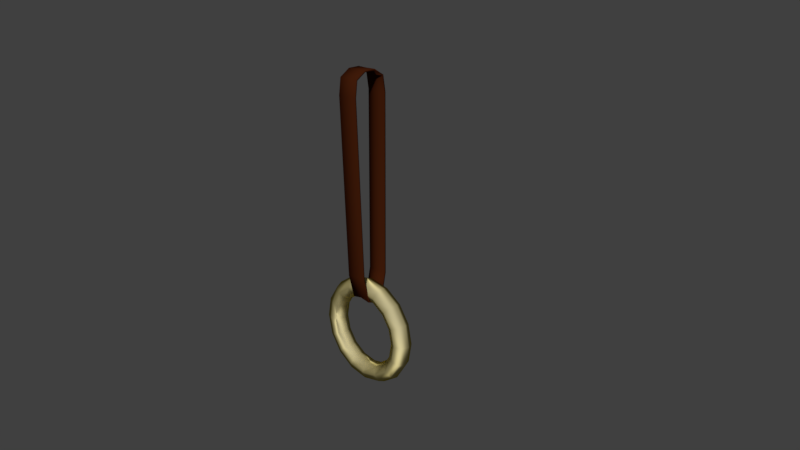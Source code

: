 # Source: 001.blend  (saved by Blender 2.77.0; exported with 4.5.12 LTS)
import bpy
from mathutils import Matrix  # noqa: F401  (used for matrix-valued properties, if any)

bpy.ops.wm.read_factory_settings(use_empty=True)
scene = bpy.context.scene
scene.name = 'Scene'

# ---- collections
col_collection_1 = bpy.data.collections.new('Collection 1'); scene.collection.children.link(col_collection_1)

# ---- materials (node trees are filled in below, after node groups)
mat_001 = bpy.data.materials.new('扶手環.001.皮')
mat_001.alpha_threshold = 0.0
mat_001.roughness = 0.5
mat_001_1 = bpy.data.materials.new('扶手環.001')
mat_001_1.alpha_threshold = 0.0
mat_001_1.roughness = 0.5

# ---- node groups
ng_bmd_steelshader = bpy.data.node_groups.new('BMD_SteelShader', 'ShaderNodeTree')
_s = ng_bmd_steelshader.interface.new_socket(name='Shader', in_out='OUTPUT', socket_type='NodeSocketShader')
_s = ng_bmd_steelshader.interface.new_socket(name='Color', in_out='INPUT', socket_type='NodeSocketColor')
_s.default_value = (0.8, 0.8, 0.8, 1.0)
_s = ng_bmd_steelshader.interface.new_socket(name='Blend', in_out='INPUT', socket_type='NodeSocketFloat')
_s.default_value = 0.5
_s.min_value = 0.0
_s.max_value = 1.0
_s = ng_bmd_steelshader.interface.new_socket(name='Roughness', in_out='INPUT', socket_type='NodeSocketFloat')
_s.subtype = 'FACTOR'
_s.default_value = 0.2
_s.min_value = 0.0
_s.max_value = 1.0
_s = ng_bmd_steelshader.interface.new_socket(name='Anisotropy', in_out='INPUT', socket_type='NodeSocketFloat')
_s.subtype = 'FACTOR'
_s.default_value = 0.5
_s.min_value = 0.0
_s.max_value = 1.0
_s = ng_bmd_steelshader.interface.new_socket(name='Normal', in_out='INPUT', socket_type='NodeSocketVector')
_s.min_value = -1.0
_s.max_value = 1.0
_s.hide_value = True
_s = ng_bmd_steelshader.interface.new_socket(name='Tangent', in_out='INPUT', socket_type='NodeSocketVector')
_s.min_value = -1.0
_s.max_value = 1.0
_s.hide_value = True
_N = ng_bmd_steelshader.nodes; _L = ng_bmd_steelshader.links
n0 = _N.new('ShaderNodeBsdfAnisotropic'); n0.name = 'Anisotropic BSDF'; n0.location = (257, -131)
n0.distribution = 'BECKMANN'
n0.inputs[2].default_value = 0.5
n0.inputs[3].default_value = 0.5
n1 = _N.new('ShaderNodeBsdfAnisotropic'); n1.name = 'Glossy BSDF'; n1.location = (272, 126)
n1.distribution = 'BECKMANN'
n2 = _N.new('ShaderNodeMix'); n2.name = 'Mix'; n2.location = (35, 78)
n2.data_type = 'RGBA'
n3 = _N.new('ShaderNodeMixShader'); n3.name = 'Mix Shader'; n3.location = (485, 3)
n4 = _N.new('NodeGroupOutput'); n4.name = 'Group Output'; n4.location = (685, 0)
n5 = _N.new('NodeGroupInput'); n5.name = 'Group Input'; n5.location = (-750, -114)
n6 = _N.new('ShaderNodeValToRGB'); n6.name = 'ColorRamp'; n6.location = (-284, 191)
while len(n6.color_ramp.elements) > 1: n6.color_ramp.elements.remove(n6.color_ramp.elements[-1])
n6.color_ramp.elements[0].position = 0.0; n6.color_ramp.elements[0].color = (1.0, 1.0, 1.0, 1.0)
_e = n6.color_ramp.elements.new(1.0); _e.color = (0.0, 0.0, 0.0, 1.0)
n7 = _N.new('ShaderNodeLayerWeight'); n7.name = 'Layer Weight'; n7.location = (-485, 56)
n8 = _N.new('ShaderNodeMath'); n8.name = 'Math'; n8.location = (0, 0)
n8.operation = 'POWER'
n9 = _N.new('ShaderNodeMath'); n9.name = 'Math.001'; n9.location = (0, 0)
n9.operation = 'POWER'
_L.new(n0.outputs[0], n3.inputs[2])
_L.new(n1.outputs[0], n3.inputs[1])
_L.new(n3.outputs[0], n4.inputs[0])
_L.new(n7.outputs[1], n6.inputs[0])
_L.new(n2.outputs[2], n1.inputs[0])
_L.new(n6.outputs[0], n2.inputs[7])
_L.new(n5.outputs[0], n2.inputs[6])
_L.new(n2.outputs[2], n0.inputs[0])
_L.new(n5.outputs[1], n7.inputs[0])
_L.new(n5.outputs[3], n3.inputs[0])
_L.new(n5.outputs[4], n0.inputs[4])
_L.new(n5.outputs[4], n1.inputs[4])
_L.new(n5.outputs[4], n7.inputs[1])
_L.new(n5.outputs[5], n0.inputs[5])
_L.new(n5.outputs[2], n8.inputs[0])
_L.new(n8.outputs[0], n0.inputs[1])
_L.new(n5.outputs[2], n9.inputs[0])
_L.new(n9.outputs[0], n1.inputs[1])
n4.is_active_output = True

# ---- material node trees
mat_001.use_nodes = True; mat_001.node_tree.nodes.clear()
_N = mat_001.node_tree.nodes; _L = mat_001.node_tree.links
n0 = _N.new('ShaderNodeOutputMaterial'); n0.name = 'Material Output'; n0.location = (300, 300)
n1 = _N.new('ShaderNodeBsdfDiffuse'); n1.name = 'Diffuse BSDF'; n1.location = (10, 300)
n1.inputs[0].default_value = (0.04954, 0.01078, 0.00291, 1.0)
_L.new(n1.outputs[0], n0.inputs[0])
n0.is_active_output = True
mat_001_1.use_nodes = True; mat_001_1.node_tree.nodes.clear()
_N = mat_001_1.node_tree.nodes; _L = mat_001_1.node_tree.links
n0 = _N.new('ShaderNodeOutputMaterial'); n0.name = 'Material Output'; n0.location = (300, 300)
n1 = _N.new('ShaderNodeGroup'); n1.name = 'Group'; n1.location = (55, 353)
n1.node_tree = ng_bmd_steelshader
n1.inputs[0].default_value = (1.0, 0.7695, 0.0, 1.0)
n1.inputs[1].default_value = 0.5
n1.inputs[2].default_value = 0.8
n1.inputs[3].default_value = 0.5
n1.inputs[4].default_value = (0.0, 0.0, 0.0)
n1.inputs[5].default_value = (0.0, 0.0, 0.0)
_L.new(n1.outputs[0], n0.inputs[0])
n0.is_active_output = True

# ---- world
world_world = bpy.data.worlds.new('World'); scene.world = world_world
world_world.color = (0.05088, 0.05088, 0.05088)
world_world.use_sun_shadow = False
world_world.sun_shadow_jitter_overblur = 0.0
world_world.cycles.sampling_method = 'MANUAL'

# ---- cameras
cam_camera = bpy.data.cameras.new('Camera')
cam_camera.clip_end = 100.0
cam_camera.lens = 35.0
cam_camera.sensor_width = 32.0
cam_camera.sensor_height = 18.0
cam_camera.ortho_scale = 7.314
cam_camera.dof.focus_distance = 0.0

# ---- meshes
me_001 = bpy.data.meshes.new('扶手環.001')
me_001.from_pydata([(0.01021, -0.01363, -0.0421), (0.01021, 0.01363, -0.0421), (-0.0287, -0.01363, -0.04178), (-0.0287, 0.01363, -0.04178), (0.009403, -2.111e-09, -0.04099), (-0.02783, 7.369e-10, -0.04118), (-0.009216, -0.01363, -0.07879), (-0.009216, 0.01363, -0.07879), (-0.009216, -6.867e-10, -0.07629), (0.003074, -0.01363, -0.07399), (0.003074, 0.01363, -0.07399), (0.003074, -1.627e-09, -0.07148), (-0.02151, 0.01363, -0.07399), (-0.02151, 2.534e-10, -0.07148), (-0.02151, -0.01363, -0.07399), (0.01523, -0.01363, 0.1915), (-0.001606, -0.01362, 0.2214), (0.01217, -0.01363, 0.2126), (-0.001606, 0.01364, 0.2214), (0.01523, 0.01364, 0.1915), (0.01217, 0.01364, 0.2126), (-0.01743, -0.01362, 0.2214), (-0.03423, -0.01363, 0.1915), (-0.0312, -0.01363, 0.2126), (-0.03423, 0.01364, 0.1915), (-0.01743, 0.01364, 0.2214), (-0.0312, 0.01364, 0.2126), (-0.002775, 8.905e-06, 0.2214), (0.01419, 7.675e-06, 0.1915), (0.01102, 8.545e-06, 0.2126), (-0.01616, 8.905e-06, 0.2214), (-0.03311, 7.679e-06, 0.1915), (-0.02996, 8.546e-06, 0.2126), (0.008227, -0.01376, -0.04185), (0.008227, 0.01376, -0.04185), (-0.02672, -0.01376, -0.04154), (-0.02672, 0.01376, -0.04154), (0.007416, -2.109e-09, -0.04076), (-0.02584, 7.35e-10, -0.04094), (-0.009216, -0.01399, -0.07683), (-0.009216, 0.01399, -0.07683), (-0.009216, -6.867e-10, -0.07429), (0.001617, -0.0139, -0.07264), (0.001617, 0.0139, -0.07264), (0.001496, -1.625e-09, -0.07026), (-0.02005, 0.0139, -0.07264), (-0.01993, 2.518e-10, -0.07026), (-0.02005, -0.0139, -0.07264), (0.01324, -0.01377, 0.1914), (-0.002191, -0.01367, 0.2195), (0.01048, -0.01376, 0.2116), (-0.002191, 0.01369, 0.2195), (0.01324, 0.01379, 0.1914), (0.01048, 0.01378, 0.2116), (-0.01684, -0.01368, 0.2195), (-0.03224, -0.01378, 0.1914), (-0.02952, -0.01377, 0.2116), (-0.03224, 0.0138, 0.1914), (-0.01684, 0.0137, 0.2195), (-0.02952, 0.01379, 0.2116), (-0.003304, 8.905e-06, 0.2194), (0.0122, 7.675e-06, 0.1914), (0.009358, 8.545e-06, 0.2115), (-0.01563, 8.905e-06, 0.2194), (-0.03112, 7.679e-06, 0.1914), (-0.0283, 8.546e-06, 0.2115), (-0.009216, 0.073, -0.1211), (-2.368e-05, 0.06919, -0.1211), (0.003784, 0.06, -0.1211), (-2.368e-05, 0.05081, -0.1211), (-0.009216, 0.047, -0.1211), (-0.01841, 0.05081, -0.1211), (-0.02222, 0.06, -0.1211), (-0.01841, 0.06919, -0.1211), (-0.009216, 0.06744, -0.09312), (-2.368e-05, 0.06393, -0.09457), (0.003784, 0.05543, -0.09809), (-2.368e-05, 0.04694, -0.1016), (-0.009216, 0.04342, -0.1031), (-0.01841, 0.04694, -0.1016), (-0.02222, 0.05543, -0.09809), (-0.01841, 0.06393, -0.09457), (-0.009216, 0.05162, -0.06943), (-2.368e-05, 0.04893, -0.07213), (0.003784, 0.04243, -0.07863), (-2.368e-05, 0.03593, -0.08513), (-0.009216, 0.03323, -0.08782), (-0.01841, 0.03593, -0.08513), (-0.02222, 0.04243, -0.07863), (-0.01841, 0.04893, -0.07213), (-0.009216, 0.02794, -0.05361), (-2.369e-05, 0.02648, -0.05713), (0.003784, 0.02296, -0.06562), (-2.368e-05, 0.01944, -0.07411), (-0.009216, 0.01799, -0.07763), (-0.01841, 0.01944, -0.07411), (-0.02222, 0.02296, -0.06562), (-0.01841, 0.02648, -0.05713), (-0.009216, 6.755e-09, -0.04805), (-2.369e-05, 2.335e-09, -0.05186), (0.003784, 3.911e-09, -0.06105), (-2.369e-05, 2.335e-09, -0.07025), (-0.009216, 3.029e-09, -0.07405), (-0.01841, 3.724e-09, -0.07025), (-0.02222, 5.874e-09, -0.06105), (-0.01841, 3.724e-09, -0.05186), (-0.009216, -0.02794, -0.05361), (-2.369e-05, -0.02648, -0.05713), (0.003784, -0.02296, -0.06562), (-2.369e-05, -0.01944, -0.07411), (-0.009216, -0.01799, -0.07763), (-0.01841, -0.01944, -0.07411), (-0.02222, -0.02296, -0.06562), (-0.01841, -0.02648, -0.05713), (-0.009216, -0.05162, -0.06943), (-2.369e-05, -0.04893, -0.07213), (0.003784, -0.04243, -0.07863), (-2.369e-05, -0.03593, -0.08513), (-0.009216, -0.03323, -0.08782), (-0.01841, -0.03593, -0.08513), (-0.02222, -0.04243, -0.07863), (-0.01841, -0.04893, -0.07213), (-0.009216, -0.06744, -0.09312), (-2.369e-05, -0.06393, -0.09457), (0.003784, -0.05543, -0.09809), (-2.369e-05, -0.04694, -0.1016), (-0.009216, -0.04342, -0.1031), (-0.01841, -0.04694, -0.1016), (-0.02222, -0.05543, -0.09809), (-0.01841, -0.06393, -0.09457), (-0.009216, -0.073, -0.1211), (-2.369e-05, -0.06919, -0.1211), (0.003784, -0.06, -0.1211), (-2.369e-05, -0.05081, -0.1211), (-0.009216, -0.047, -0.1211), (-0.01841, -0.05081, -0.1211), (-0.02222, -0.06, -0.1211), (-0.01841, -0.06919, -0.1211), (-0.009216, -0.06744, -0.149), (-2.369e-05, -0.06393, -0.1475), (0.003784, -0.05543, -0.144), (-2.368e-05, -0.04694, -0.1405), (-0.009216, -0.04342, -0.139), (-0.01841, -0.04694, -0.1405), (-0.02222, -0.05543, -0.144), (-0.01841, -0.06393, -0.1475), (-0.009216, -0.05162, -0.1727), (-2.368e-05, -0.04893, -0.17), (0.003784, -0.04243, -0.1635), (-2.368e-05, -0.03593, -0.157), (-0.009216, -0.03323, -0.1543), (-0.01841, -0.03593, -0.157), (-0.02222, -0.04243, -0.1635), (-0.01841, -0.04893, -0.17), (-0.009216, -0.02794, -0.1885), (-2.368e-05, -0.02648, -0.185), (0.003784, -0.02296, -0.1765), (-2.368e-05, -0.01944, -0.168), (-0.009216, -0.01799, -0.1645), (-0.01841, -0.01944, -0.168), (-0.02222, -0.02296, -0.1765), (-0.01841, -0.02648, -0.185), (-0.009216, 6.755e-09, -0.1941), (-2.368e-05, 2.335e-09, -0.1902), (0.003784, 3.911e-09, -0.1811), (-2.368e-05, 2.335e-09, -0.1719), (-0.009216, 3.029e-09, -0.1681), (-0.01841, 3.724e-09, -0.1719), (-0.02222, 5.874e-09, -0.1811), (-0.01841, 3.724e-09, -0.1902), (-0.009216, 0.02794, -0.1885), (-2.368e-05, 0.02648, -0.185), (0.003784, 0.02296, -0.1765), (-2.368e-05, 0.01944, -0.168), (-0.009216, 0.01799, -0.1645), (-0.01841, 0.01944, -0.168), (-0.02222, 0.02296, -0.1765), (-0.01841, 0.02648, -0.185), (-0.009216, 0.05162, -0.1727), (-2.367e-05, 0.04893, -0.17), (0.003784, 0.04243, -0.1635), (-2.368e-05, 0.03593, -0.157), (-0.009216, 0.03323, -0.1543), (-0.01841, 0.03593, -0.157), (-0.02222, 0.04243, -0.1635), (-0.01841, 0.04893, -0.17), (-0.009216, 0.06744, -0.149), (-2.367e-05, 0.06393, -0.1475), (0.003784, 0.05543, -0.144), (-2.368e-05, 0.04694, -0.1405), (-0.009216, 0.04342, -0.139), (-0.01841, 0.04694, -0.1405), (-0.02222, 0.05543, -0.144), (-0.01841, 0.06393, -0.1475)], [], [(13, 5, 3, 12), (14, 2, 5, 13), (9, 6, 8, 11), (11, 8, 7, 10), (4, 11, 10, 1), (0, 9, 11, 4), (6, 14, 13, 8), (8, 13, 12, 7), (30, 21, 16, 27), (2, 22, 31, 5), (27, 18, 25, 30), (5, 31, 24, 3), (1, 19, 28, 4), (28, 19, 20, 29), (29, 20, 18, 27), (31, 22, 23, 32), (32, 23, 21, 30), (15, 28, 29, 17), (17, 29, 27, 16), (24, 31, 32, 26), (26, 32, 30, 25), (28, 15, 0, 4), (45, 36, 38, 46), (46, 38, 35, 47), (44, 41, 39, 42), (43, 40, 41, 44), (34, 43, 44, 37), (37, 44, 42, 33), (41, 46, 47, 39), (40, 45, 46, 41), (60, 49, 54, 63), (38, 64, 55, 35), (63, 58, 51, 60), (36, 57, 64, 38), (37, 61, 52, 34), (62, 53, 52, 61), (60, 51, 53, 62), (65, 56, 55, 64), (63, 54, 56, 65), (50, 62, 61, 48), (49, 60, 62, 50), (59, 65, 64, 57), (58, 63, 65, 59), (37, 33, 48, 61), (9, 0, 33, 42), (12, 3, 36, 45), (14, 6, 39, 47), (10, 7, 40, 43), (6, 9, 42, 39), (1, 10, 43, 34), (7, 12, 45, 40), (2, 14, 47, 35), (20, 19, 52, 53), (18, 20, 53, 51), (23, 22, 55, 56), (21, 23, 56, 54), (15, 17, 50, 48), (17, 16, 49, 50), (24, 26, 59, 57), (26, 25, 58, 59), (0, 15, 48, 33), (16, 21, 54, 49), (19, 1, 34, 52), (25, 18, 51, 58), (22, 2, 35, 55), (3, 24, 57, 36), (66, 74, 75, 67), (67, 75, 76, 68), (68, 76, 77, 69), (69, 77, 78, 70), (70, 78, 79, 71), (71, 79, 80, 72), (72, 80, 81, 73), (66, 73, 81, 74), (74, 82, 83, 75), (75, 83, 84, 76), (76, 84, 85, 77), (77, 85, 86, 78), (78, 86, 87, 79), (79, 87, 88, 80), (80, 88, 89, 81), (81, 89, 82, 74), (82, 90, 91, 83), (83, 91, 92, 84), (84, 92, 93, 85), (85, 93, 94, 86), (86, 94, 95, 87), (87, 95, 96, 88), (88, 96, 97, 89), (89, 97, 90, 82), (90, 98, 99, 91), (91, 99, 100, 92), (92, 100, 101, 93), (93, 101, 102, 94), (94, 102, 103, 95), (95, 103, 104, 96), (96, 104, 105, 97), (97, 105, 98, 90), (98, 106, 107, 99), (99, 107, 108, 100), (100, 108, 109, 101), (101, 109, 110, 102), (102, 110, 111, 103), (103, 111, 112, 104), (104, 112, 113, 105), (105, 113, 106, 98), (106, 114, 115, 107), (107, 115, 116, 108), (108, 116, 117, 109), (109, 117, 118, 110), (110, 118, 119, 111), (111, 119, 120, 112), (112, 120, 121, 113), (113, 121, 114, 106), (114, 122, 123, 115), (115, 123, 124, 116), (116, 124, 125, 117), (117, 125, 126, 118), (118, 126, 127, 119), (119, 127, 128, 120), (120, 128, 129, 121), (121, 129, 122, 114), (122, 130, 131, 123), (123, 131, 132, 124), (124, 132, 133, 125), (125, 133, 134, 126), (126, 134, 135, 127), (127, 135, 136, 128), (128, 136, 137, 129), (129, 137, 130, 122), (130, 138, 139, 131), (131, 139, 140, 132), (132, 140, 141, 133), (133, 141, 142, 134), (134, 142, 143, 135), (135, 143, 144, 136), (136, 144, 145, 137), (137, 145, 138, 130), (138, 146, 147, 139), (139, 147, 148, 140), (140, 148, 149, 141), (141, 149, 150, 142), (142, 150, 151, 143), (143, 151, 152, 144), (144, 152, 153, 145), (145, 153, 146, 138), (146, 154, 155, 147), (147, 155, 156, 148), (148, 156, 157, 149), (149, 157, 158, 150), (150, 158, 159, 151), (151, 159, 160, 152), (152, 160, 161, 153), (153, 161, 154, 146), (154, 162, 163, 155), (155, 163, 164, 156), (156, 164, 165, 157), (157, 165, 166, 158), (158, 166, 167, 159), (159, 167, 168, 160), (160, 168, 169, 161), (161, 169, 162, 154), (162, 170, 171, 163), (163, 171, 172, 164), (164, 172, 173, 165), (165, 173, 174, 166), (166, 174, 175, 167), (167, 175, 176, 168), (168, 176, 177, 169), (169, 177, 170, 162), (170, 178, 179, 171), (171, 179, 180, 172), (172, 180, 181, 173), (173, 181, 182, 174), (174, 182, 183, 175), (175, 183, 184, 176), (176, 184, 185, 177), (177, 185, 178, 170), (178, 186, 187, 179), (179, 187, 188, 180), (180, 188, 189, 181), (181, 189, 190, 182), (182, 190, 191, 183), (183, 191, 192, 184), (184, 192, 193, 185), (185, 193, 186, 178), (186, 66, 67, 187), (187, 67, 68, 188), (188, 68, 69, 189), (189, 69, 70, 190), (190, 70, 71, 191), (191, 71, 72, 192), (192, 72, 73, 193), (193, 73, 66, 186)])
me_001.polygons.foreach_set('use_smooth', [True] * 194)
me_001.polygons.foreach_set('material_index', [0, 0, 0, 0, 0, 0, 0, 0, 0, 0, 0, 0, 0, 0, 0, 0, 0, 0, 0, 0, 0, 0, 0, 0, 0, 0, 0, 0, 0, 0, 0, 0, 0, 0, 0, 0, 0, 0, 0, 0, 0, 0, 0, 0, 0, 0, 0, 0, 0, 0, 0, 0, 0, 0, 0, 0, 0, 0, 0, 0, 0, 0, 0, 0, 0, 0, 1, 1, 1, 1, 1, 1, 1, 1, 1, 1, 1, 1, 1, 1, 1, 1, 1, 1, 1, 1, 1, 1, 1, 1, 1, 1, 1, 1, 1, 1, 1, 1, 1, 1, 1, 1, 1, 1, 1, 1, 1, 1, 1, 1, 1, 1, 1, 1, 1, 1, 1, 1, 1, 1, 1, 1, 1, 1, 1, 1, 1, 1, 1, 1, 1, 1, 1, 1, 1, 1, 1, 1, 1, 1, 1, 1, 1, 1, 1, 1, 1, 1, 1, 1, 1, 1, 1, 1, 1, 1, 1, 1, 1, 1, 1, 1, 1, 1, 1, 1, 1, 1, 1, 1, 1, 1, 1, 1, 1, 1, 1, 1, 1, 1, 1, 1, 1, 1, 1, 1, 1, 1, 1, 1, 1, 1, 1, 1])
me_001.materials.append(mat_001)
me_001.materials.append(mat_001_1)
me_001.use_remesh_preserve_volume = False
me_001.use_remesh_preserve_attributes = False
me_001.use_mirror_vertex_groups = False
me_001.update()

# ---- objects
ob_camera = bpy.data.objects.new('Camera', cam_camera)
ob_001 = bpy.data.objects.new('扶手環.001', me_001)

# ---- transforms, parenting, visibility, modifiers, constraints
ob_camera.location = (0.7551, -0.7002, 0.417)
ob_camera.rotation_euler = (1.204, 0.01081, 0.7841)
ob_camera.lock_rotations_4d = False
ob_camera.empty_display_type = 'ARROWS'
ob_camera.color = (0.0, 0.0, 0.0, 0.0)
ob_camera.display_type = 'WIRE'
ob_camera.lineart.crease_threshold = 0.0
ob_001.location = (0.0, 0.0, 0.0)
ob_001.rotation_euler = (0.0, -0.0, 1.571)
ob_001.lineart.crease_threshold = 0.0

# ---- collection membership
col_collection_1.objects.link(ob_camera)
col_collection_1.objects.link(ob_001)

# ---- scene / render settings (as saved in the file)
scene.camera = ob_camera
scene.frame_start = 1; scene.frame_end = 250; scene.frame_set(1)
scene.render.engine = 'CYCLES'
scene.render.fps = 30
scene.render.dither_intensity = 0.0
scene.cycles.use_denoising = False
scene.cycles.samples = 128
scene.cycles.sampling_pattern = 'TABULATED_SOBOL'
scene.cycles.light_sampling_threshold = 0.0
scene.cycles.use_adaptive_sampling = False
scene.cycles.use_light_tree = False
scene.cycles.blur_glossy = 0.0
scene.cycles.sample_clamp_indirect = 0.0
scene.view_settings.view_transform = 'Standard'
bpy.context.view_layer.update()

# ---- added for rendering (the .blend has no usable light): sun
light_auto_sun = bpy.data.lights.new('AutoSun', 'SUN')
light_auto_sun.energy = 3.0
light_auto_sun.angle = 0.0523599
ob_auto_sun = bpy.data.objects.new('AutoSun', light_auto_sun)
scene.collection.objects.link(ob_auto_sun)
ob_auto_sun.rotation_euler = (0.872665, 0.174533, 0.523599)
bpy.context.view_layer.update()
